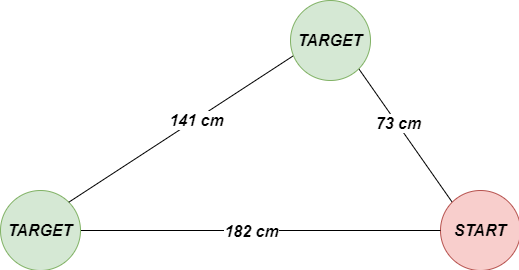

The diagram above was exported from draw.io. Its source (the exported page's mxGraphModel, read from the mxfile embedded in the PNG):
<mxGraphModel dx="920" dy="455" grid="1" gridSize="10" guides="1" tooltips="1" connect="1" arrows="1" fold="1" page="1" pageScale="1" pageWidth="850" pageHeight="1100" math="0" shadow="0">
  <root>
    <mxCell id="0" />
    <mxCell id="1" parent="0" />
    <mxCell id="PSQEwVIdwkWjIcQtk2_0-51" style="edgeStyle=none;rounded=0;orthogonalLoop=1;jettySize=auto;html=1;exitX=0;exitY=0;exitDx=0;exitDy=0;entryX=1;entryY=1;entryDx=0;entryDy=0;endArrow=none;endFill=0;" edge="1" parent="1" source="PSQEwVIdwkWjIcQtk2_0-1" target="PSQEwVIdwkWjIcQtk2_0-50">
      <mxGeometry relative="1" as="geometry" />
    </mxCell>
    <mxCell id="PSQEwVIdwkWjIcQtk2_0-54" value="&lt;i&gt;&lt;b&gt;&lt;font style=&quot;font-size: 16px&quot;&gt;73 cm&lt;/font&gt;&lt;/b&gt;&lt;/i&gt;" style="text;html=1;align=center;verticalAlign=middle;resizable=0;points=[];labelBackgroundColor=#ffffff;" vertex="1" connectable="0" parent="PSQEwVIdwkWjIcQtk2_0-51">
      <mxGeometry x="0.1819" y="-1" relative="1" as="geometry">
        <mxPoint as="offset" />
      </mxGeometry>
    </mxCell>
    <mxCell id="PSQEwVIdwkWjIcQtk2_0-1" value="&lt;b&gt;&lt;i&gt;&lt;font style=&quot;font-size: 16px&quot;&gt;START&lt;/font&gt;&lt;/i&gt;&lt;/b&gt;" style="ellipse;whiteSpace=wrap;html=1;aspect=fixed;fillColor=#f8cecc;strokeColor=#b85450;" vertex="1" parent="1">
      <mxGeometry x="640" y="260" width="80" height="80" as="geometry" />
    </mxCell>
    <mxCell id="PSQEwVIdwkWjIcQtk2_0-48" style="edgeStyle=none;rounded=0;orthogonalLoop=1;jettySize=auto;html=1;exitX=1;exitY=0.5;exitDx=0;exitDy=0;entryX=0;entryY=0.5;entryDx=0;entryDy=0;endArrow=none;endFill=0;" edge="1" parent="1" source="PSQEwVIdwkWjIcQtk2_0-2" target="PSQEwVIdwkWjIcQtk2_0-1">
      <mxGeometry relative="1" as="geometry" />
    </mxCell>
    <mxCell id="PSQEwVIdwkWjIcQtk2_0-49" value="&lt;b&gt;&lt;i&gt;&lt;font style=&quot;font-size: 16px&quot;&gt;182 cm&lt;/font&gt;&lt;/i&gt;&lt;/b&gt;" style="text;html=1;align=center;verticalAlign=middle;resizable=0;points=[];labelBackgroundColor=#ffffff;" vertex="1" connectable="0" parent="PSQEwVIdwkWjIcQtk2_0-48">
      <mxGeometry x="0.085" relative="1" as="geometry">
        <mxPoint x="-25.29" as="offset" />
      </mxGeometry>
    </mxCell>
    <mxCell id="PSQEwVIdwkWjIcQtk2_0-2" value="&lt;b&gt;&lt;i&gt;&lt;font style=&quot;font-size: 16px&quot;&gt;TARGET&lt;/font&gt;&lt;/i&gt;&lt;/b&gt;" style="ellipse;whiteSpace=wrap;html=1;aspect=fixed;fillColor=#d5e8d4;strokeColor=#82b366;" vertex="1" parent="1">
      <mxGeometry x="200" y="260" width="80" height="80" as="geometry" />
    </mxCell>
    <mxCell id="PSQEwVIdwkWjIcQtk2_0-3" value="Text" style="text;html=1;align=center;verticalAlign=middle;resizable=0;points=[];autosize=1;" vertex="1" parent="1">
      <mxGeometry x="972" y="447" width="40" height="20" as="geometry" />
    </mxCell>
    <mxCell id="PSQEwVIdwkWjIcQtk2_0-52" style="edgeStyle=none;rounded=0;orthogonalLoop=1;jettySize=auto;html=1;exitX=0.071;exitY=0.668;exitDx=0;exitDy=0;entryX=1;entryY=0;entryDx=0;entryDy=0;endArrow=none;endFill=0;exitPerimeter=0;" edge="1" parent="1" source="PSQEwVIdwkWjIcQtk2_0-50" target="PSQEwVIdwkWjIcQtk2_0-2">
      <mxGeometry relative="1" as="geometry" />
    </mxCell>
    <mxCell id="PSQEwVIdwkWjIcQtk2_0-53" value="&lt;i&gt;&lt;b&gt;&lt;font style=&quot;font-size: 16px&quot;&gt;141 cm&lt;/font&gt;&lt;/b&gt;&lt;/i&gt;" style="text;html=1;align=center;verticalAlign=middle;resizable=0;points=[];labelBackgroundColor=#ffffff;" vertex="1" connectable="0" parent="PSQEwVIdwkWjIcQtk2_0-52">
      <mxGeometry x="-0.1138" y="1" relative="1" as="geometry">
        <mxPoint as="offset" />
      </mxGeometry>
    </mxCell>
    <mxCell id="PSQEwVIdwkWjIcQtk2_0-50" value="&lt;b&gt;&lt;i&gt;&lt;font style=&quot;font-size: 16px&quot;&gt;TARGET&lt;/font&gt;&lt;/i&gt;&lt;/b&gt;" style="ellipse;whiteSpace=wrap;html=1;aspect=fixed;fillColor=#d5e8d4;strokeColor=#82b366;" vertex="1" parent="1">
      <mxGeometry x="490" y="70" width="80" height="80" as="geometry" />
    </mxCell>
  </root>
</mxGraphModel>